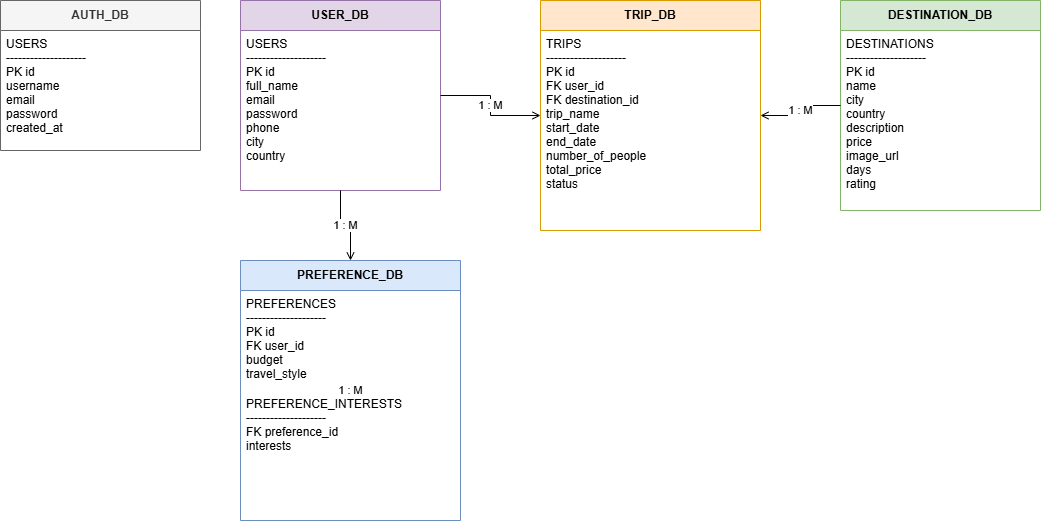

The diagram above was exported from draw.io. Its source (the exported page's mxGraphModel, read from the mxfile embedded in the PNG):
<mxGraphModel dx="1030" dy="623" grid="1" gridSize="10" guides="1" tooltips="1" connect="1" arrows="1" fold="1" page="1" pageScale="1" pageWidth="1400" pageHeight="900" math="0" shadow="0">
  <root>
    <mxCell id="0" />
    <mxCell id="1" parent="0" />
    <mxCell id="auth_group" parent="1" style="swimlane;whiteSpace=wrap;html=1;childLayout=stackLayout;horizontal=1;startSize=30;horizontalStack=0;fillColor=#f5f5f5;fontColor=#333333;strokeColor=#666666;fontStyle=1;" value="AUTH_DB" vertex="1">
      <mxGeometry height="150" width="200" x="40" y="40" as="geometry" />
    </mxCell>
    <mxCell id="auth_users" parent="auth_group" style="text;strokeColor=none;fillColor=none;align=left;verticalAlign=top;spacingLeft=4;spacingRight=4;overflow=hidden;rotatable=0;points=[];portConstraint=eastwest;" value="USERS&#10;--------------------&#10;PK id&#10;username&#10;email&#10;password&#10;created_at" vertex="1">
      <mxGeometry height="120" width="200" y="30" as="geometry" />
    </mxCell>
    <mxCell id="user_group" parent="1" style="swimlane;whiteSpace=wrap;html=1;childLayout=stackLayout;horizontal=1;startSize=30;horizontalStack=0;fillColor=#e1d5e7;strokeColor=#9673a6;fontStyle=1;" value="USER_DB" vertex="1">
      <mxGeometry height="190" width="200" x="280" y="40" as="geometry" />
    </mxCell>
    <mxCell id="user_users" parent="user_group" style="text;strokeColor=none;fillColor=none;align=left;verticalAlign=top;spacingLeft=4;spacingRight=4;overflow=hidden;rotatable=0;points=[];portConstraint=eastwest;" value="USERS&#10;--------------------&#10;PK id&#10;full_name&#10;email&#10;password&#10;phone&#10;city&#10;country" vertex="1">
      <mxGeometry height="160" width="200" y="30" as="geometry" />
    </mxCell>
    <mxCell id="pref_group" parent="1" style="swimlane;whiteSpace=wrap;html=1;childLayout=stackLayout;horizontal=1;startSize=30;horizontalStack=0;fillColor=#dae8fc;strokeColor=#6c8ebf;fontStyle=1;" value="PREFERENCE_DB" vertex="1">
      <mxGeometry height="260" width="220" x="280" y="300" as="geometry" />
    </mxCell>
    <mxCell id="pref_preferences" parent="pref_group" style="text;strokeColor=none;fillColor=none;align=left;verticalAlign=top;spacingLeft=4;spacingRight=4;overflow=hidden;rotatable=0;points=[];portConstraint=eastwest;" value="PREFERENCES&#10;--------------------&#10;PK id&#10;FK user_id&#10;budget&#10;travel_style" vertex="1">
      <mxGeometry height="100" width="220" y="30" as="geometry" />
    </mxCell>
    <mxCell id="pref_interests" parent="pref_group" style="text;strokeColor=none;fillColor=none;align=left;verticalAlign=top;spacingLeft=4;spacingRight=4;overflow=hidden;rotatable=0;points=[];portConstraint=eastwest;" value="PREFERENCE_INTERESTS&#10;--------------------&#10;FK preference_id&#10;interests" vertex="1">
      <mxGeometry height="130" width="220" y="130" as="geometry" />
    </mxCell>
    <mxCell id="rel2" edge="1" parent="pref_group" source="pref_preferences" style="edgeStyle=orthogonalEdgeStyle;rounded=0;orthogonalLoop=1;jettySize=auto;html=1;exitX=0.5;exitY=1;exitDx=0;exitDy=0;entryX=0.5;entryY=0;entryDx=0;entryDy=0;endArrow=open;endStyle=open;endFill=0;" target="pref_interests" value="1 : M">
      <mxGeometry relative="1" as="geometry" />
    </mxCell>
    <mxCell id="dest_group" parent="1" style="swimlane;whiteSpace=wrap;html=1;childLayout=stackLayout;horizontal=1;startSize=30;horizontalStack=0;fillColor=#d5e8d4;strokeColor=#82b366;fontStyle=1;" value="DESTINATION_DB" vertex="1">
      <mxGeometry height="210" width="200" x="880" y="40" as="geometry" />
    </mxCell>
    <mxCell id="dest_destinations" parent="dest_group" style="text;strokeColor=none;fillColor=none;align=left;verticalAlign=top;spacingLeft=4;spacingRight=4;overflow=hidden;rotatable=0;points=[];portConstraint=eastwest;" value="DESTINATIONS&#10;--------------------&#10;PK id&#10;name&#10;city&#10;country&#10;description&#10;price&#10;image_url&#10;days&#10;rating" vertex="1">
      <mxGeometry height="180" width="200" y="30" as="geometry" />
    </mxCell>
    <mxCell id="trip_group" parent="1" style="swimlane;whiteSpace=wrap;html=1;childLayout=stackLayout;horizontal=1;startSize=30;horizontalStack=0;fillColor=#ffe6cc;strokeColor=#d79b00;fontStyle=1;" value="TRIP_DB" vertex="1">
      <mxGeometry height="230" width="220" x="580" y="40" as="geometry" />
    </mxCell>
    <mxCell id="trip_trips" parent="trip_group" style="text;strokeColor=none;fillColor=none;align=left;verticalAlign=top;spacingLeft=4;spacingRight=4;overflow=hidden;rotatable=0;points=[];portConstraint=eastwest;" value="TRIPS&#10;--------------------&#10;PK id&#10;FK user_id&#10;FK destination_id&#10;trip_name&#10;start_date&#10;end_date&#10;number_of_people&#10;total_price&#10;status" vertex="1">
      <mxGeometry height="200" width="220" y="30" as="geometry" />
    </mxCell>
    <mxCell id="rel1" edge="1" parent="1" source="user_group" style="edgeStyle=orthogonalEdgeStyle;rounded=0;orthogonalLoop=1;jettySize=auto;html=1;exitX=0.5;exitY=1;exitDx=0;exitDy=0;entryX=0.5;entryY=0;entryDx=0;entryDy=0;endArrow=open;endStyle=open;endFill=0;" target="pref_group" value="1 : M">
      <mxGeometry relative="1" as="geometry" />
    </mxCell>
    <mxCell id="rel3" edge="1" parent="1" source="user_group" style="edgeStyle=orthogonalEdgeStyle;rounded=0;orthogonalLoop=1;jettySize=auto;html=1;exitX=1;exitY=0.5;exitDx=0;exitDy=0;entryX=0;entryY=0.5;entryDx=0;entryDy=0;endArrow=open;endStyle=open;endFill=0;" target="trip_group" value="1 : M">
      <mxGeometry relative="1" as="geometry" />
    </mxCell>
    <mxCell id="rel4" edge="1" parent="1" source="dest_group" style="edgeStyle=orthogonalEdgeStyle;rounded=0;orthogonalLoop=1;jettySize=auto;html=1;exitX=0;exitY=0.5;exitDx=0;exitDy=0;entryX=1;entryY=0.5;entryDx=0;entryDy=0;endArrow=open;endStyle=open;endFill=0;" target="trip_group" value="1 : M">
      <mxGeometry relative="1" as="geometry" />
    </mxCell>
  </root>
</mxGraphModel>